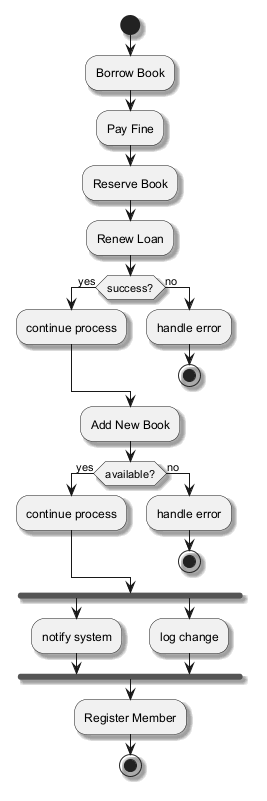

The diagram above was rendered by PlantUML. Its source (embedded in the PNG):
@startuml
skinparam backgroundColor #FFFFFF
skinparam classBackgroundColor #E8F4FA
skinparam classBorderColor #2C7DA0
skinparam shadowing true
start
:Borrow Book;
:Pay Fine;
:Reserve Book;
:Renew Loan;
if (success?) then (yes)
:continue process;
else (no)
:handle error;
stop
endif
:Add New Book;
if (available?) then (yes)
:continue process;
else (no)
:handle error;
stop
endif
fork
:notify system;
fork again
:log change;
end fork
:Register Member;
stop
@enduml